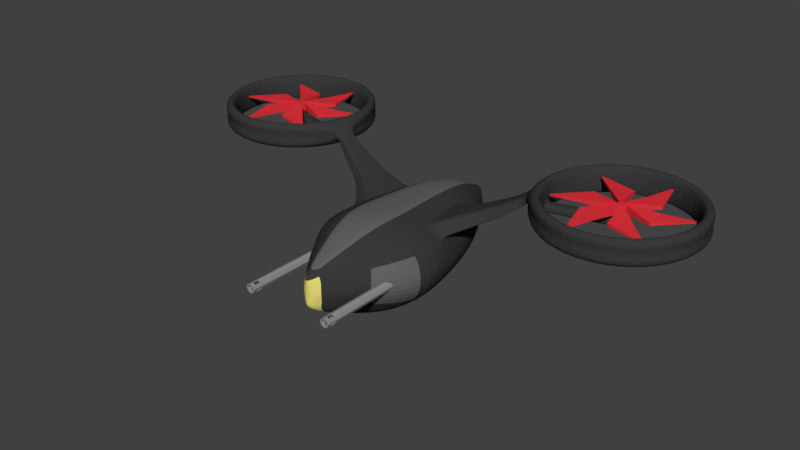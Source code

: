 # Source: Drone_1.blend  (saved by Blender 2.77.0; exported with 4.5.12 LTS)
import bpy
from mathutils import Matrix  # noqa: F401  (used for matrix-valued properties, if any)

bpy.ops.wm.read_factory_settings(use_empty=True)
scene = bpy.context.scene
scene.name = 'Scene'

# ---- collections
col_collection_1 = bpy.data.collections.new('Collection 1'); scene.collection.children.link(col_collection_1)

# ---- materials (node trees are filled in below, after node groups)
mat_material_003 = bpy.data.materials.new('Material.003')
mat_material_003.alpha_threshold = 0.0
mat_material_003.use_transparent_shadow = False
mat_material_003.diffuse_color = (0.281, 0.281, 0.281, 1.0)
mat_material_003.roughness = 0.5
mat_material_002 = bpy.data.materials.new('Material.002')
mat_material_002.alpha_threshold = 0.0
mat_material_002.use_transparent_shadow = False
mat_material_002.diffuse_color = (0.7991, 0.03434, 0.04667, 1.0)
mat_material_002.roughness = 0.5
mat_material_001 = bpy.data.materials.new('Material.001')
mat_material_001.alpha_threshold = 0.0
mat_material_001.use_transparent_shadow = False
mat_material_001.diffuse_color = (0.7991, 0.03434, 0.04667, 1.0)
mat_material_001.roughness = 0.5
mat_material = bpy.data.materials.new('Material')
mat_material.alpha_threshold = 0.0
mat_material.use_transparent_shadow = False
mat_material.diffuse_color = (0.04203, 0.04203, 0.04203, 1.0)
mat_material.roughness = 0.5
mat_light = bpy.data.materials.new('Light')
mat_light.alpha_threshold = 0.0
mat_light.use_transparent_shadow = False
mat_light.diffuse_color = (0.8, 0.7175, 0.1905, 1.0)
mat_light.roughness = 0.5
mat_stripe = bpy.data.materials.new('Stripe')
mat_stripe.alpha_threshold = 0.0
mat_stripe.use_transparent_shadow = False
mat_stripe.diffuse_color = (0.1237, 0.1237, 0.1237, 1.0)
mat_stripe.roughness = 0.5

# ---- material node trees

# ---- world
world_world = bpy.data.worlds.new('World'); scene.world = world_world
world_world.color = (0.05088, 0.05088, 0.05088)
world_world.use_sun_shadow = False
world_world.sun_shadow_jitter_overblur = 0.0
world_world.cycles.sampling_method = 'MANUAL'

# ---- meshes
me_cylinder = bpy.data.meshes.new('Cylinder')
me_cylinder.from_pydata([(0.0, 0.05, -0.75), (7.857e-10, 0.03782, 0.75), (0.03536, 0.03536, -0.75), (0.02674, 0.02674, 0.75), (0.05, -2.186e-09, -0.75), (0.03782, -1.793e-09, 0.75), (0.03536, -0.03536, -0.75), (0.02674, -0.02674, 0.75), (-4.371e-09, -0.05, -0.75), (-3.193e-09, -0.03782, 0.75), (-0.03536, -0.03536, -0.75), (-0.02674, -0.02674, 0.75), (-0.05, 5.962e-10, -0.75), (-0.03782, 5.962e-10, 0.75), (-0.03536, 0.03536, -0.75), (-0.02674, 0.02674, 0.75), (0.03536, 0.03536, 0.75), (0.0, 0.05, 0.75), (0.05, -2.186e-09, 0.75), (0.03536, -0.03536, 0.75), (-4.371e-09, -0.05, 0.75), (-0.03536, -0.03536, 0.75), (-0.05, 5.962e-10, 0.75), (-0.03536, 0.03536, 0.75), (0.02674, 0.02674, 0.75), (7.857e-10, 0.03782, 0.75), (0.03782, -1.793e-09, 0.75), (0.02674, -0.02674, 0.75), (-3.193e-09, -0.03782, 0.75), (-0.02674, -0.02674, 0.75), (-0.03782, 5.962e-10, 0.75), (-0.02674, 0.02674, 0.75), (0.02674, 0.02674, 0.75), (7.857e-10, 0.03782, 0.75), (0.03782, -1.793e-09, 0.75), (0.02674, -0.02674, 0.75), (-3.193e-09, -0.03782, 0.75), (-0.02674, -0.02674, 0.75), (-0.03782, 5.962e-10, 0.75), (-0.02674, 0.02674, 0.75), (0.02674, 0.02674, 0.75), (7.857e-10, 0.03782, 0.75), (0.03782, -1.793e-09, 0.75), (0.02674, -0.02674, 0.75), (-3.193e-09, -0.03782, 0.75), (-0.02674, -0.02674, 0.75), (-0.03782, 5.962e-10, 0.75), (-0.02674, 0.02674, 0.75), (0.02674, 0.02674, 0.25), (-3.38e-07, 0.03782, 0.25), (0.03782, -1.793e-09, 0.25), (0.02674, -0.02674, 0.25), (-3.42e-07, -0.03782, 0.25), (-0.02674, -0.02674, 0.25), (-0.03782, 5.962e-10, 0.25), (-0.02674, 0.02674, 0.25), (0.03536, 0.03536, 0.85), (0.0, 0.05, 0.85), (0.05, -2.186e-09, 0.85), (0.03536, -0.03536, 0.85), (-4.371e-09, -0.05, 0.85), (-0.03536, -0.03536, 0.85), (-0.05, 5.962e-10, 0.85), (-0.03536, 0.03536, 0.85), (0.02674, 0.02674, 0.85), (7.857e-10, 0.03782, 0.85), (0.03782, -1.793e-09, 0.85), (0.02674, -0.02674, 0.85), (-3.193e-09, -0.03782, 0.85), (-0.02674, -0.02674, 0.85), (-0.03782, 5.962e-10, 0.85), (-0.02674, 0.02674, 0.85), (0.03536, 0.03536, 0.9), (0.0, 0.05, 0.9), (0.05, -2.186e-09, 0.9), (0.03536, -0.03536, 0.9), (-4.371e-09, -0.05, 0.9), (-0.03536, -0.03536, 0.9), (-0.05, 5.962e-10, 0.9), (-0.03536, 0.03536, 0.9), (0.02674, 0.02674, 0.9), (7.857e-10, 0.03782, 0.9), (0.03782, -1.793e-09, 0.9), (0.02674, -0.02674, 0.9), (-3.193e-09, -0.03782, 0.9), (-0.02674, -0.02674, 0.9), (-0.03782, 5.962e-10, 0.9), (-0.02674, 0.02674, 0.9)], [], [(0, 17, 16, 2), (2, 16, 18, 4), (4, 18, 19, 6), (6, 19, 20, 8), (8, 20, 21, 10), (10, 21, 22, 12), (11, 9, 28, 29), (12, 22, 23, 14), (14, 23, 17, 0), (0, 2, 4, 6, 8, 10, 12, 14), (60, 61, 69, 68), (7, 9, 68, 67), (20, 19, 59, 60), (20, 60, 68, 44), (18, 16, 56, 58), (17, 23, 63, 57), (22, 21, 61, 62), (11, 13, 70, 69), (29, 28, 36, 37), (3, 1, 25, 24), (13, 11, 29, 30), (5, 3, 24, 26), (15, 13, 30, 31), (7, 5, 26, 27), (1, 15, 31, 25), (9, 7, 27, 28), (37, 36, 44, 45), (24, 25, 33, 32), (30, 29, 37, 38), (26, 24, 32, 34), (31, 30, 38, 39), (27, 26, 34, 35), (25, 31, 39, 33), (28, 27, 35, 36), (45, 44, 52, 53), (32, 33, 41, 40), (38, 37, 45, 46), (34, 32, 40, 42), (39, 38, 46, 47), (35, 34, 42, 43), (33, 39, 47, 41), (36, 35, 43, 44), (48, 49, 55, 54, 53, 52, 51, 50), (40, 41, 49, 48), (46, 45, 53, 54), (42, 40, 48, 50), (47, 46, 54, 55), (43, 42, 50, 51), (41, 47, 55, 49), (44, 43, 51, 52), (65, 64, 80, 81), (59, 58, 74, 75), (60, 59, 75, 76), (70, 71, 87, 86), (71, 65, 81, 87), (64, 66, 82, 80), (61, 60, 76, 77), (66, 67, 83, 82), (45, 21, 20, 44), (21, 45, 69, 61), (3, 5, 66, 64), (15, 1, 65, 71), (22, 62, 70, 46), (47, 23, 22, 46), (62, 63, 71, 70), (23, 47, 71, 63), (81, 80, 72, 73), (80, 82, 74, 72), (82, 83, 75, 74), (83, 84, 76, 75), (84, 85, 77, 76), (85, 86, 78, 77), (86, 87, 79, 78), (87, 81, 73, 79), (69, 70, 86, 85), (58, 56, 72, 74), (57, 63, 79, 73), (63, 62, 78, 79), (68, 69, 85, 84), (56, 57, 73, 72), (62, 61, 77, 78), (67, 68, 84, 83), (43, 19, 18, 42), (18, 58, 66, 42), (58, 59, 67, 66), (59, 19, 43, 67), (17, 41, 40, 16), (17, 57, 65, 41), (57, 56, 64, 65), (56, 16, 40, 64)])
me_cylinder.materials.append(mat_material_003)
me_cylinder.use_remesh_preserve_volume = False
me_cylinder.use_remesh_preserve_attributes = False
me_cylinder.use_mirror_vertex_groups = False
me_cylinder.update()
me_cylinder_000 = bpy.data.meshes.new('Cylinder.000')
me_cylinder_000.from_pydata([(-2.767e-08, 0.07155, -0.07155), (-2.767e-08, 0.07155, 0.07155), (0.03578, 0.06197, -0.07155), (0.03578, 0.06197, 0.07155), (0.06197, 0.03578, -0.07155), (0.07155, -1.323e-07, -0.07155), (0.06197, -0.03578, -0.07155), (0.06197, -0.03578, 0.07155), (0.03578, -0.06197, -0.07155), (0.03578, -0.06197, 0.07155), (-1.687e-08, -0.07155, -0.07155), (-1.687e-08, -0.07155, 0.07155), (-0.03578, -0.06197, -0.07155), (-0.03578, -0.06197, 0.07155), (-0.06197, -0.03578, -0.07155), (-0.06197, -0.03578, 0.07155), (-0.07155, -1.624e-07, -0.07155), (-0.07155, -1.624e-07, 0.07155), (-0.06197, 0.03578, -0.07155), (-0.06197, 0.03578, 0.07155), (-0.03578, 0.06197, -0.07155), (-0.03578, 0.06197, 0.07155), (0.2627, 1.052, -0.007155), (0.2986, 1.043, -0.007155), (0.2986, 1.043, 0.007155), (0.2627, 1.052, 0.007155), (1.043, 0.2986, -0.007155), (1.052, 0.2627, -0.007155), (0.7799, -0.7536, 0.007155), (0.7799, -0.7536, -0.007155), (0.7536, -0.7799, -0.007155), (0.7536, -0.7799, 0.007155), (-0.2627, -1.052, 0.007155), (-0.2627, -1.052, -0.007155), (-0.2986, -1.043, -0.007155), (-0.2986, -1.043, 0.007155), (-1.043, -0.2986, 0.007155), (-1.043, -0.2986, -0.007155), (-1.052, -0.2627, -0.007155), (-1.052, -0.2627, 0.007155), (-0.7799, 0.7536, 0.007155), (-0.7799, 0.7536, -0.007155), (-0.7536, 0.7799, -0.007155), (-0.7536, 0.7799, 0.007155), (0.5808, 0.1679, -0.02482), (0.5684, -0.206, -0.02482), (0.1466, 0.5859, -0.02482), (0.461, 0.3902, -0.02482), (0.461, 0.3902, 0.02482), (0.1466, 0.5859, 0.02482), (-0.1074, 0.5944, -0.02482), (-0.1074, 0.5944, 0.02482), (-0.4342, 0.4199, 0.02482), (-0.4342, 0.4199, -0.02482), (-0.5685, 0.2042, 0.02482), (-0.5807, -0.166, 0.02482), (-0.5685, 0.2042, -0.02482), (-0.5807, -0.166, -0.02482), (-0.1466, -0.5859, 0.02482), (-0.1466, -0.5859, -0.02482), (-0.461, -0.3902, -0.02482), (-0.461, -0.3902, 0.02482), (0.4342, -0.4199, 0.02482), (0.4342, -0.4199, -0.02482), (0.1074, -0.5944, -0.02482), (0.1074, -0.5944, 0.02482), (0.07155, -1.323e-07, 0.07155), (0.06197, 0.03578, 0.07155), (1.052, 0.2627, 0.007155), (1.043, 0.2986, 0.007155), (0.5808, 0.1679, 0.02482), (0.5684, -0.206, 0.02482)], [], [(54, 56, 38, 39), (2, 3, 67, 4), (63, 62, 28, 29), (5, 66, 7, 6), (60, 59, 33, 34), (8, 9, 11, 10), (55, 54, 39, 36), (12, 13, 15, 14), (51, 50, 42, 43), (16, 17, 19, 18), (3, 1, 21, 19, 17, 15, 13, 11, 9, 7, 66, 67), (59, 58, 32, 33), (20, 21, 1, 0), (0, 2, 4, 5, 6, 8, 10, 12, 14, 16, 18, 20), (22, 25, 24, 23), (26, 69, 68, 27), (29, 28, 31, 30), (33, 32, 35, 34), (37, 36, 39, 38), (41, 40, 43, 42), (58, 61, 35, 32), (64, 63, 29, 30), (44, 70, 69, 26), (61, 60, 34, 35), (62, 65, 31, 28), (45, 44, 26, 27), (47, 46, 22, 23), (65, 64, 30, 31), (53, 52, 40, 41), (49, 48, 24, 25), (50, 53, 41, 42), (71, 45, 27, 68), (57, 55, 36, 37), (46, 49, 25, 22), (52, 51, 43, 40), (56, 57, 37, 38), (48, 47, 23, 24), (66, 5, 45, 71), (5, 4, 44, 45), (4, 67, 70, 44), (3, 2, 47, 48), (0, 1, 49, 46), (1, 3, 48, 49), (2, 0, 46, 47), (19, 21, 51, 52), (20, 18, 53, 50), (18, 19, 52, 53), (21, 20, 50, 51), (16, 14, 57, 56), (14, 15, 55, 57), (15, 17, 54, 55), (17, 16, 56, 54), (13, 12, 60, 61), (11, 13, 61, 58), (10, 11, 58, 59), (12, 10, 59, 60), (9, 8, 64, 65), (7, 9, 65, 62), (8, 6, 63, 64), (6, 7, 62, 63), (67, 66, 71, 70), (70, 71, 68, 69)])
me_cylinder_000.materials.append(mat_material_002)
me_cylinder_000.use_remesh_preserve_volume = False
me_cylinder_000.use_remesh_preserve_attributes = False
me_cylinder_000.use_mirror_vertex_groups = False
me_cylinder_000.update()
me_cylinder_008 = bpy.data.meshes.new('Cylinder.008')
me_cylinder_008.from_pydata([(-2.767e-08, 0.07155, -0.07155), (-2.767e-08, 0.07155, 0.07155), (0.03578, 0.06197, -0.07155), (0.03578, 0.06197, 0.07155), (0.06197, 0.03578, -0.07155), (0.07155, -1.323e-07, -0.07155), (0.06197, -0.03578, -0.07155), (0.06197, -0.03578, 0.07155), (0.03578, -0.06197, -0.07155), (0.03578, -0.06197, 0.07155), (-1.687e-08, -0.07155, -0.07155), (-1.687e-08, -0.07155, 0.07155), (-0.03578, -0.06197, -0.07155), (-0.03578, -0.06197, 0.07155), (-0.06197, -0.03578, -0.07155), (-0.06197, -0.03578, 0.07155), (-0.07155, -1.624e-07, -0.07155), (-0.07155, -1.624e-07, 0.07155), (-0.06197, 0.03578, -0.07155), (-0.06197, 0.03578, 0.07155), (-0.03578, 0.06197, -0.07155), (-0.03578, 0.06197, 0.07155), (0.2627, 1.052, -0.007155), (0.2986, 1.043, -0.007155), (0.2986, 1.043, 0.007155), (0.2627, 1.052, 0.007155), (1.043, 0.2986, -0.007155), (1.052, 0.2627, -0.007155), (0.7799, -0.7536, 0.007155), (0.7799, -0.7536, -0.007155), (0.7536, -0.7799, -0.007155), (0.7536, -0.7799, 0.007155), (-0.2627, -1.052, 0.007155), (-0.2627, -1.052, -0.007155), (-0.2986, -1.043, -0.007155), (-0.2986, -1.043, 0.007155), (-1.043, -0.2986, 0.007155), (-1.043, -0.2986, -0.007155), (-1.052, -0.2627, -0.007155), (-1.052, -0.2627, 0.007155), (-0.7799, 0.7536, 0.007155), (-0.7799, 0.7536, -0.007155), (-0.7536, 0.7799, -0.007155), (-0.7536, 0.7799, 0.007155), (0.5808, 0.1679, -0.02482), (0.5684, -0.206, -0.02482), (0.1466, 0.5859, -0.02482), (0.461, 0.3902, -0.02482), (0.461, 0.3902, 0.02482), (0.1466, 0.5859, 0.02482), (-0.1074, 0.5944, -0.02482), (-0.1074, 0.5944, 0.02482), (-0.4342, 0.4199, 0.02482), (-0.4342, 0.4199, -0.02482), (-0.5685, 0.2042, 0.02482), (-0.5807, -0.166, 0.02482), (-0.5685, 0.2042, -0.02482), (-0.5807, -0.166, -0.02482), (-0.1466, -0.5859, 0.02482), (-0.1466, -0.5859, -0.02482), (-0.461, -0.3902, -0.02482), (-0.461, -0.3902, 0.02482), (0.4342, -0.4199, 0.02482), (0.4342, -0.4199, -0.02482), (0.1074, -0.5944, -0.02482), (0.1074, -0.5944, 0.02482), (0.07155, -1.323e-07, 0.07155), (0.06197, 0.03578, 0.07155), (1.052, 0.2627, 0.007155), (1.043, 0.2986, 0.007155), (0.5808, 0.1679, 0.02482), (0.5684, -0.206, 0.02482)], [], [(54, 56, 38, 39), (2, 3, 67, 4), (63, 62, 28, 29), (5, 66, 7, 6), (60, 59, 33, 34), (8, 9, 11, 10), (55, 54, 39, 36), (12, 13, 15, 14), (51, 50, 42, 43), (16, 17, 19, 18), (3, 1, 21, 19, 17, 15, 13, 11, 9, 7, 66, 67), (59, 58, 32, 33), (20, 21, 1, 0), (0, 2, 4, 5, 6, 8, 10, 12, 14, 16, 18, 20), (22, 25, 24, 23), (26, 69, 68, 27), (29, 28, 31, 30), (33, 32, 35, 34), (37, 36, 39, 38), (41, 40, 43, 42), (58, 61, 35, 32), (64, 63, 29, 30), (44, 70, 69, 26), (61, 60, 34, 35), (62, 65, 31, 28), (45, 44, 26, 27), (47, 46, 22, 23), (65, 64, 30, 31), (53, 52, 40, 41), (49, 48, 24, 25), (50, 53, 41, 42), (71, 45, 27, 68), (57, 55, 36, 37), (46, 49, 25, 22), (52, 51, 43, 40), (56, 57, 37, 38), (48, 47, 23, 24), (66, 5, 45, 71), (5, 4, 44, 45), (4, 67, 70, 44), (3, 2, 47, 48), (0, 1, 49, 46), (1, 3, 48, 49), (2, 0, 46, 47), (19, 21, 51, 52), (20, 18, 53, 50), (18, 19, 52, 53), (21, 20, 50, 51), (16, 14, 57, 56), (14, 15, 55, 57), (15, 17, 54, 55), (17, 16, 56, 54), (13, 12, 60, 61), (11, 13, 61, 58), (10, 11, 58, 59), (12, 10, 59, 60), (9, 8, 64, 65), (7, 9, 65, 62), (8, 6, 63, 64), (6, 7, 62, 63), (67, 66, 71, 70), (70, 71, 68, 69)])
me_cylinder_008.materials.append(mat_material_001)
me_cylinder_008.use_remesh_preserve_volume = False
me_cylinder_008.use_remesh_preserve_attributes = False
me_cylinder_008.use_mirror_vertex_groups = False
me_cylinder_008.update()
me_cube_001 = bpy.data.meshes.new('Cube.001')
me_cube_001.from_pydata([(3.611, 2.036, 0.7944), (3.611, 2.036, 1.299), (4.004, 0.4835, 0.7944), (4.004, 0.4835, 1.299), (2.452, 0.09059, 0.7944), (2.452, 0.09059, 1.299), (2.024, 0.714, 0.8363), (2.024, 0.714, 0.9746), (1.979, 0.8914, 0.8363), (1.979, 0.8914, 0.9746), (2.059, 1.643, 0.7944), (2.059, 1.643, 1.299), (2.383, 2.224, 0.8868), (3.05, 2.393, 0.8868), (3.05, 2.393, 1.207), (2.383, 2.224, 1.207), (3.712, 2.205, 0.8868), (3.712, 2.205, 1.207), (4.192, 1.712, 0.8868), (4.192, 1.712, 1.207), (4.361, 1.045, 0.8868), (4.361, 1.045, 1.207), (4.174, 0.3825, 0.8868), (4.174, 0.3825, 1.207), (3.68, -0.09732, 0.8868), (3.68, -0.09732, 1.207), (3.013, -0.2662, 0.8868), (3.013, -0.2662, 1.207), (2.351, -0.07877, 0.8868), (2.351, -0.07877, 1.207), (1.871, 0.4147, 0.8868), (1.871, 0.4147, 1.207), (1.702, 1.082, 0.8868), (1.702, 1.082, 1.207), (1.889, 1.744, 0.8868), (1.889, 1.744, 1.207), (2.097, 1.62, 0.9055), (2.047, 0.9078, 0.9055), (2.091, 0.731, 0.9055), (2.475, 0.1292, 0.9055), (3.966, 0.5065, 0.9055), (3.588, 1.997, 0.9055), (2.479, 2.052, 0.7944), (3.047, 2.196, 0.7944), (3.047, 2.196, 1.299), (2.479, 2.052, 1.299), (4.02, 1.616, 0.7944), (4.164, 1.048, 0.7944), (4.164, 1.048, 1.299), (4.02, 1.616, 1.299), (3.584, 0.07479, 0.7944), (3.016, -0.06902, 0.7944), (3.016, -0.06902, 1.299), (3.584, 0.07479, 1.299), (2.043, 0.5108, 0.7944), (1.899, 1.079, 0.7944), (1.899, 1.079, 1.299), (2.043, 0.5108, 1.299), (2.501, 2.013, 0.9055), (1.944, 1.079, 0.9055), (2.082, 0.5328, 0.9055), (3.016, -0.02402, 0.9055), (3.562, 0.1141, 0.9055), (4.119, 1.048, 0.9055), (3.981, 1.594, 0.9055), (3.047, 2.151, 0.9055), (2.787, 1.095, 0.9055), (2.83, 0.9181, 0.9055), (2.83, 0.9181, 0.8358), (2.785, 1.095, 0.8358), (2.785, 1.095, 0.9751), (2.83, 0.9181, 0.9751), (1.979, 0.8914, 0.8363), (2.024, 0.714, 0.8363), (2.024, 0.714, 0.9746), (1.979, 0.8914, 0.9746), (1.99, 0.8874, 0.9055), (2.032, 0.7229, 0.9055), (3.143, 0.9965, 0.9735), (3.143, 0.9965, 0.8374), (3.143, 0.9965, 0.9055), (2.965, 0.9513, 0.9735), (2.965, 0.9513, 0.8374), (2.965, 0.9513, 0.9055), (2.92, 1.13, 0.9735), (2.92, 1.13, 0.8374), (2.92, 1.13, 0.9055), (3.098, 1.175, 0.9735), (3.098, 1.175, 0.8374), (3.098, 1.175, 0.9055), (3.112, 1.015, 1.048), (3.079, 1.143, 1.048), (2.951, 1.111, 1.048), (2.984, 0.9831, 1.048), (3.143, 0.9965, 1.048), (3.098, 1.175, 1.048), (2.92, 1.13, 1.048), (2.965, 0.9513, 1.048), (2.414, 2.168, 1.047), (3.049, 2.329, 1.047), (3.68, 2.151, 1.047), (4.137, 1.681, 1.047), (4.297, 1.046, 1.047), (4.119, 0.4151, 1.047), (3.649, -0.04175, 1.047), (3.014, -0.2025, 1.047), (2.383, -0.02409, 1.047), (1.926, 0.4457, 1.047), (1.766, 1.081, 1.047), (1.944, 1.712, 1.047), (0.042, -2.0, -0.28), (0.03, -2.0, 0.28), (0.042, 2.0, -0.21), (0.03, 2.0, 0.21), (0.33, -0.7078, 0.7461), (0.462, -0.7078, -0.7461), (0.1, 2.0, 1.987e-10), (0.1, -2.0, 1.987e-10), (1.1, -0.7078, 2.118e-10), (0.0, 2.0, 0.21), (0.0, 2.0, -0.21), (0.0, -2.0, 0.28), (0.0, -2.0, -0.28), (0.0, -0.7078, 0.7461), (0.0, -0.7078, -0.7461), (0.0, -2.0, 1.987e-10), (0.0, 2.0, 1.987e-10), (0.2475, -1.2, 0.63), (0.3465, -1.2, -0.63), (0.619, -1.405, 1.987e-10), (0.0, -1.2, -0.63), (0.0, -1.2, 0.63), (0.3276, 0.8, -0.6693), (0.234, 0.8, 0.6693), (0.78, 0.8, 1.987e-10), (0.0, 0.8, 0.6693), (0.0, 0.8, -0.6693), (0.3102, -0.1, 0.7), (0.0, -0.1, 0.7), (0.0, -0.1, -0.7), (0.4343, -0.1, -0.7), (1.034, -0.1, 1.987e-10), (0.2033, 1.4, -0.56), (0.484, 1.4, 1.987e-10), (0.1452, 1.4, 0.56), (0.0, 1.4, 0.56), (0.0, 1.4, -0.56), (0.0845, 2.0, 0.105), (0.0845, -2.0, 0.14), (0.9295, -0.7078, 0.3731), (0.0, 2.0, 0.105), (0.0, -2.0, 0.14), (0.5649, -1.2, 0.315), (0.409, 1.4, 0.28), (0.088, 2.0, -0.105), (0.088, -2.0, -0.14), (0.968, -0.7078, -0.3731), (0.0, -2.0, -0.14), (0.0, 2.0, -0.105), (0.5938, -1.2, -0.315), (0.6864, 0.8, -0.3346), (0.9099, -0.1, -0.35), (0.4259, 1.4, -0.28), (0.05725, 2.0, 0.1575), (0.05725, -2.0, 0.21), (0.6298, -0.7078, 0.5596), (0.0, 2.0, 0.1575), (0.0, -2.0, 0.21), (0.4723, -1.2, 0.4725), (0.2771, 1.4, 0.42), (0.6305, 0.7718, 0.3622), (0.6657, 0.7398, 0.341), (0.669, 0.7744, 0.31), (0.6462, 0.8019, 0.3376), (0.8517, -0.04002, 0.3543), (0.8278, -0.07184, 0.3745), (0.8628, -0.1041, 0.3558), (0.8736, -0.07414, 0.3259), (0.4642, 0.7389, 0.4982), (0.4863, 0.7718, 0.4757), (0.4499, 0.8028, 0.4935), (0.4332, 0.775, 0.5169), (0.6265, -0.07184, 0.4995), (0.5899, -0.03919, 0.5181), (0.5679, -0.07453, 0.5363), (0.5969, -0.1042, 0.521), (1.799, 0.6665, 1.072), (1.807, 0.66, 1.06), (1.841, 0.66, 0.9949), (1.845, 0.6663, 0.9849), (1.758, 0.8361, 1.077), (1.755, 0.8297, 1.087), (1.793, 0.8298, 1.002), (1.786, 0.8361, 1.014), (0.8542, 0.7393, 0.6357), (1.417, 0.8036, 0.883), (1.141, 0.7706, 0.7467), (1.429, 0.8139, 0.871), (0.8729, 0.7556, 0.6167), (1.156, 0.7839, 0.7312), (0.9969, 0.7556, 0.5191), (1.511, 0.8139, 0.8065), (1.26, 0.7839, 0.6499), (1.53, 0.8039, 0.7952), (1.027, 0.7397, 0.5013), (1.284, 0.771, 0.6354), (1.488, 0.5473, 0.8942), (0.9619, 0.3479, 0.6527), (1.231, 0.4461, 0.7608), (0.9927, 0.3317, 0.6371), (1.507, 0.5371, 0.8842), (1.256, 0.4329, 0.748), (1.621, 0.5371, 0.8134), (1.166, 0.3317, 0.5296), (1.4, 0.4329, 0.6586), (1.186, 0.3475, 0.5127), (1.634, 0.5471, 0.8027), (1.416, 0.4457, 0.6448)], [], [(98, 15, 14, 99), (99, 14, 17, 100), (100, 17, 19, 101), (101, 19, 21, 102), (102, 21, 23, 103), (103, 23, 25, 104), (104, 25, 27, 105), (105, 27, 29, 106), (106, 29, 31, 107), (31, 33, 191, 186), (36, 11, 56, 59), (108, 33, 35, 109), (109, 35, 15, 98), (58, 45, 11, 36), (43, 42, 12, 13), (45, 44, 14, 15), (0, 43, 13, 16), (44, 1, 17, 14), (46, 0, 16, 18), (1, 49, 19, 17), (47, 46, 18, 20), (49, 48, 21, 19), (2, 47, 20, 22), (48, 3, 23, 21), (50, 2, 22, 24), (3, 53, 25, 23), (51, 50, 24, 26), (53, 52, 27, 25), (4, 51, 26, 28), (52, 5, 29, 27), (54, 4, 28, 30), (5, 57, 31, 29), (55, 54, 30, 32), (57, 56, 33, 31), (10, 55, 32, 34), (56, 11, 35, 33), (42, 10, 34, 12), (11, 45, 15, 35), (7, 38, 67, 71), (60, 57, 5, 39), (39, 5, 52, 61), (62, 53, 3, 40), (40, 3, 48, 63), (64, 49, 1, 41), (41, 1, 44, 65), (0, 41, 65, 43), (46, 64, 41, 0), (2, 40, 63, 47), (50, 62, 40, 2), (4, 39, 61, 51), (54, 60, 39, 4), (42, 58, 36, 10), (10, 36, 59, 55), (72, 73, 54, 55), (74, 75, 56, 57), (76, 72, 55, 59), (73, 77, 60, 54), (75, 76, 59, 56), (77, 74, 57, 60), (52, 53, 62, 61), (48, 49, 64, 63), (44, 45, 58, 65), (9, 7, 71, 70), (6, 8, 69, 68), (65, 58, 42, 43), (8, 37, 66, 69), (37, 9, 70, 66), (38, 6, 68, 67), (38, 7, 74, 77), (9, 37, 76, 75), (6, 38, 77, 73), (37, 8, 72, 76), (7, 9, 75, 74), (8, 6, 73, 72), (83, 67, 68, 82), (81, 71, 67, 83), (70, 84, 86, 66), (66, 86, 85, 69), (84, 70, 71, 81), (81, 78, 94, 97), (85, 88, 79, 82), (69, 85, 82, 68), (92, 93, 90, 91), (78, 87, 95, 94), (87, 84, 96, 95), (84, 81, 97, 96), (91, 90, 94, 95), (93, 92, 96, 97), (90, 93, 97, 94), (92, 91, 95, 96), (34, 109, 98, 12), (32, 108, 109, 34), (28, 106, 107, 30), (26, 105, 106, 28), (24, 104, 105, 26), (22, 103, 104, 24), (20, 102, 103, 22), (18, 101, 102, 20), (16, 100, 101, 18), (13, 99, 100, 16), (12, 98, 99, 13), (63, 64, 46, 47), (61, 62, 50, 51), (79, 80, 78, 81, 83, 82), (80, 79, 88, 89, 87, 78), (84, 87, 89, 88, 85, 86), (158, 154, 112, 120), (159, 155, 110, 128), (146, 120, 112, 142), (130, 124, 115, 128), (161, 156, 115, 140), (183, 207, 194, 178), (152, 148, 117, 129), (150, 147, 116, 126), (148, 151, 125, 117), (127, 114, 123, 131), (144, 113, 119, 145), (155, 157, 122, 110), (111, 127, 131, 121), (149, 152, 129, 118), (122, 130, 128, 110), (156, 159, 128, 115), (137, 133, 135, 138), (171, 204, 215, 174), (162, 160, 132, 142), (139, 136, 132, 140), (124, 139, 140, 115), (114, 137, 138, 123), (180, 179, 170, 173), (160, 161, 140, 132), (154, 162, 142, 112), (147, 153, 143, 116), (133, 144, 145, 135), (136, 146, 142, 132), (163, 169, 153, 147), (175, 213, 209, 182), (165, 168, 152, 149), (164, 167, 151, 148), (166, 163, 147, 150), (168, 164, 148, 152), (177, 176, 149, 118, 141), (116, 143, 162, 154), (134, 141, 161, 160), (143, 134, 160, 162), (118, 129, 159, 156), (117, 125, 157, 155), (141, 118, 156, 161), (129, 117, 155, 159), (126, 116, 154, 158), (127, 111, 164, 168), (119, 113, 163, 166), (111, 121, 167, 164), (114, 127, 168, 165), (144, 133, 181, 180, 169), (113, 144, 169, 163), (210, 212, 188, 187), (185, 165, 149, 176), (172, 171, 174, 177), (181, 184, 183, 178), (137, 114, 165, 185, 184), (201, 197, 190, 193), (182, 209, 207, 183), (190, 197, 195, 191), (210, 187, 186, 206), (216, 189, 188, 212), (170, 171, 172, 173), (174, 175, 176, 177), (178, 179, 180, 181), (182, 183, 184, 185), (171, 170, 200, 204), (174, 215, 213, 175), (179, 198, 200, 170), (192, 203, 201, 193), (195, 206, 186, 191), (216, 203, 192, 189), (153, 173, 172, 134, 143), (195, 197, 199, 196), (196, 199, 198, 194), (201, 203, 205, 202), (202, 205, 204, 200), (207, 209, 211, 208), (208, 211, 210, 206), (213, 215, 217, 214), (214, 217, 216, 212), (212, 210, 211, 214), (214, 211, 209, 213), (206, 195, 196, 208), (208, 196, 194, 207), (197, 201, 202, 199), (199, 202, 200, 198), (203, 216, 217, 205), (205, 217, 215, 204), (169, 180, 173, 153), (133, 137, 184, 181), (134, 172, 177, 141), (182, 185, 176, 175), (198, 179, 178, 194), (33, 108, 190, 191), (107, 31, 186, 187), (30, 107, 187, 188), (108, 32, 193, 190), (32, 30, 188, 189, 192, 193)])
me_cube_001.polygons.foreach_set('material_index', [0, 0, 0, 0, 0, 0, 0, 0, 0, 0, 0, 0, 0, 0, 0, 0, 0, 0, 0, 0, 0, 0, 0, 0, 0, 0, 0, 0, 0, 0, 0, 0, 0, 0, 0, 0, 0, 0, 0, 0, 0, 0, 0, 0, 0, 0, 0, 0, 0, 0, 0, 0, 0, 0, 0, 0, 0, 0, 0, 0, 0, 0, 0, 0, 0, 0, 0, 0, 0, 0, 0, 0, 0, 0, 0, 0, 0, 0, 0, 0, 0, 0, 0, 0, 0, 0, 0, 0, 0, 0, 0, 0, 0, 0, 0, 0, 0, 0, 0, 0, 0, 0, 0, 0, 0, 0, 0, 0, 0, 0, 0, 0, 0, 0, 1, 2, 2, 1, 2, 2, 0, 0, 2, 0, 0, 0, 0, 2, 0, 0, 0, 0, 2, 0, 0, 0, 0, 1, 0, 0, 0, 0, 0, 0, 2, 1, 0, 0, 0, 0, 0, 0, 0, 0, 0, 0, 0, 0, 0, 0, 0, 0, 0, 0, 0, 0, 0, 0, 0, 0, 0, 0, 0, 0, 0, 0, 0, 0, 0, 0, 0, 0, 0, 0, 0, 0, 0, 0, 0, 0, 0, 0, 0, 0, 0, 0, 0, 0, 0, 0, 0, 0])
me_cube_001.materials.append(mat_material)
me_cube_001.materials.append(mat_light)
me_cube_001.materials.append(mat_stripe)
me_cube_001.use_remesh_preserve_volume = False
me_cube_001.use_remesh_preserve_attributes = False
me_cube_001.use_mirror_vertex_groups = False
me_cube_001.update()

# ---- objects
ob_gun_2 = bpy.data.objects.new('Gun 2', me_cylinder)
ob_gun_1 = bpy.data.objects.new('Gun 1', me_cylinder)
ob_fan_2 = bpy.data.objects.new('Fan 2', me_cylinder_000)
ob_fan_1 = bpy.data.objects.new('Fan 1', me_cylinder_008)
ob_drone = bpy.data.objects.new('Drone', me_cube_001)

# ---- transforms, parenting, visibility, modifiers, constraints
ob_gun_2.location = (0.7, -1.5, 0.0)
ob_gun_2.rotation_euler = (1.571, 0.0, 0.0)
ob_gun_2.scale = (1.5, 1.5, 1.0)
ob_gun_2.lineart.crease_threshold = 0.0
ob_gun_1.location = (-0.7, -1.5, 0.0)
ob_gun_1.rotation_euler = (1.571, 0.0, 0.0)
ob_gun_1.scale = (1.5, 1.5, 1.0)
ob_gun_1.lineart.crease_threshold = 0.0
ob_fan_2.location = (-3.032, 1.064, 1.108)
ob_fan_2.scale = (0.9369, 0.9369, 0.9369)
ob_fan_2.lineart.crease_threshold = 0.0
ob_fan_1.location = (3.032, 1.064, 1.108)
ob_fan_1.scale = (0.9369, 0.9369, 0.9369)
ob_fan_1.lineart.crease_threshold = 0.0
ob_drone.location = (0.0, 0.0, 0.0)
ob_drone.lineart.crease_threshold = 0.0
_m = ob_drone.modifiers.new('Mirror', 'MIRROR')
_m.use_clip = True
_m = ob_drone.modifiers.new('Subsurf', 'SUBSURF')
_m.uv_smooth = 'PRESERVE_CORNERS'
_m.quality = 2
_m.show_only_control_edges = False

# ---- collection membership
col_collection_1.objects.link(ob_gun_2)
col_collection_1.objects.link(ob_gun_1)
col_collection_1.objects.link(ob_fan_2)
col_collection_1.objects.link(ob_fan_1)
col_collection_1.objects.link(ob_drone)

# ---- scene / render settings (as saved in the file)
scene.frame_start = 1; scene.frame_end = 250; scene.frame_set(0)
scene.render.engine = 'BLENDER_EEVEE_NEXT'
scene.render.resolution_percentage = 50
scene.render.dither_intensity = 0.0
scene.cycles.use_denoising = False
scene.cycles.samples = 128
scene.cycles.sampling_pattern = 'TABULATED_SOBOL'
scene.cycles.light_sampling_threshold = 0.0
scene.cycles.use_adaptive_sampling = False
scene.cycles.use_light_tree = False
scene.cycles.blur_glossy = 0.0
scene.cycles.sample_clamp_indirect = 0.0
scene.view_settings.view_transform = 'Standard'
bpy.context.view_layer.update()

# ---- added for rendering (the .blend has no active camera and no usable light): camera, sun
cam_auto = bpy.data.cameras.new('AutoCamera')
cam_auto.lens = 50.0
cam_auto.sensor_width = 36.0
cam_auto.clip_end = 1000.0
ob_auto_camera = bpy.data.objects.new('AutoCamera', cam_auto)
scene.collection.objects.link(ob_auto_camera)
ob_auto_camera.location = (9.40035, -11.284, 7.79686)
ob_auto_camera.rotation_euler = (1.09748, -7.21219e-08, 0.694738)
scene.camera = ob_auto_camera
light_auto_sun = bpy.data.lights.new('AutoSun', 'SUN')
light_auto_sun.energy = 3.0
light_auto_sun.angle = 0.0523599
ob_auto_sun = bpy.data.objects.new('AutoSun', light_auto_sun)
scene.collection.objects.link(ob_auto_sun)
ob_auto_sun.rotation_euler = (0.872665, 0.174533, 0.523599)
bpy.context.view_layer.update()

